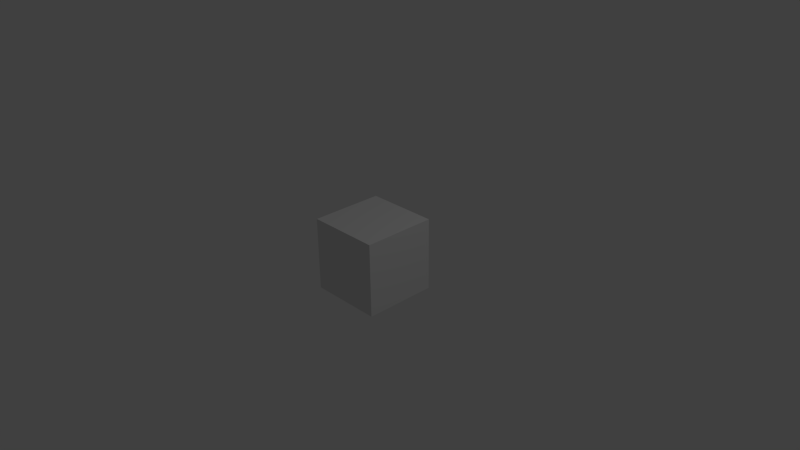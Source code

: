 # Source: split_cube.blend  (saved by Blender 2.69.0; exported with 4.5.12 LTS)
import bpy
from mathutils import Matrix  # noqa: F401  (used for matrix-valued properties, if any)

bpy.ops.wm.read_factory_settings(use_empty=True)
scene = bpy.context.scene
scene.name = 'Scene'

# ---- collections
col_collection_1 = bpy.data.collections.new('Collection 1'); scene.collection.children.link(col_collection_1)

# ---- world
world_world = bpy.data.worlds.new('World'); scene.world = world_world
world_world.color = (0.05088, 0.05088, 0.05088)
world_world.use_sun_shadow = False
world_world.sun_shadow_jitter_overblur = 0.0
world_world.cycles.sampling_method = 'MANUAL'
world_world.cycles.sample_map_resolution = 256

# ---- cameras
cam_camera = bpy.data.cameras.new('Camera')
cam_camera.clip_end = 100.0
cam_camera.lens = 35.0
cam_camera.sensor_width = 32.0
cam_camera.sensor_height = 18.0
cam_camera.ortho_scale = 7.314
cam_camera.dof.focus_distance = 0.0
cam_camera.dof.aperture_fstop = 128.0

# ---- lights
light_lamp = bpy.data.lights.new('Lamp', 'POINT')
light_lamp.transmission_factor = 0.0
light_lamp.cutoff_distance = 30.0
light_lamp.energy = 100.0
light_lamp.shadow_buffer_clip_start = 1.001
light_lamp.shadow_soft_size = 0.1
light_lamp.shadow_maximum_resolution = 0.006
light_lamp.use_absolute_resolution = True
light_lamp.cycles.use_multiple_importance_sampling = False

# ---- meshes
me_cube_003 = bpy.data.meshes.new('Cube.003')
me_cube_003.from_pydata([(-0.5, -0.5, 0.5), (-0.5, 0.5, 0.5), (0.5, 0.5, 0.5), (0.5, -0.5, 0.5), (-0.5, -0.5, 0.0), (-0.5, 0.5, 0.0), (0.5, 0.5, 0.0), (0.5, -0.5, 0.0), (-0.5, -0.5, -0.5), (-0.5, 0.5, -0.5), (0.5, 0.5, -0.5), (0.5, -0.5, -0.5)], [], [(3, 2, 1, 0), (0, 1, 5, 4), (1, 2, 6, 5), (2, 3, 7, 6), (3, 0, 4, 7), (7, 4, 8, 11), (5, 6, 10, 9), (6, 7, 11, 10), (4, 5, 9, 8), (8, 9, 10, 11)])
me_cube_003.use_remesh_preserve_volume = False
me_cube_003.use_remesh_preserve_attributes = False
me_cube_003.use_mirror_vertex_groups = False
me_cube_003.update()

# ---- objects
ob_cube_002 = bpy.data.objects.new('Cube.002', me_cube_003)
ob_lamp = bpy.data.objects.new('Lamp', light_lamp)
ob_camera = bpy.data.objects.new('Camera', cam_camera)

# ---- transforms, parenting, visibility, modifiers, constraints
ob_cube_002.location = (0.0, 0.0, 0.0)
ob_cube_002.lineart.crease_threshold = 0.0
ob_lamp.location = (4.076, 1.005, 5.904)
ob_lamp.rotation_euler = (0.6503, 0.05522, 1.866)
ob_lamp.lock_rotations_4d = False
ob_lamp.empty_display_type = 'ARROWS'
ob_lamp.color = (0.0, 0.0, 0.0, 0.0)
ob_lamp.lineart.crease_threshold = 0.0
ob_camera.location = (7.481, -6.508, 5.344)
ob_camera.rotation_euler = (1.109, 0.01082, 0.8149)
ob_camera.lock_rotations_4d = False
ob_camera.empty_display_type = 'ARROWS'
ob_camera.color = (0.0, 0.0, 0.0, 0.0)
ob_camera.display_type = 'WIRE'
ob_camera.lineart.crease_threshold = 0.0

# ---- collection membership
col_collection_1.objects.link(ob_cube_002)
col_collection_1.objects.link(ob_lamp)
col_collection_1.objects.link(ob_camera)

# ---- scene / render settings (as saved in the file)
scene.camera = ob_camera
scene.frame_start = 1; scene.frame_end = 250; scene.frame_set(1)
scene.render.engine = 'BLENDER_EEVEE_NEXT'
scene.render.image_settings.compression = 90
scene.render.resolution_percentage = 50
scene.render.dither_intensity = 0.0
scene.cycles.use_denoising = False
scene.cycles.samples = 10
scene.cycles.sampling_pattern = 'TABULATED_SOBOL'
scene.cycles.light_sampling_threshold = 0.0
scene.cycles.use_adaptive_sampling = False
scene.cycles.use_light_tree = False
scene.cycles.blur_glossy = 0.0
scene.cycles.volume_bounces = 1
scene.cycles.pixel_filter_type = 'GAUSSIAN'
scene.cycles.sample_clamp_indirect = 0.0
scene.view_settings.view_transform = 'Standard'
bpy.context.view_layer.update()
